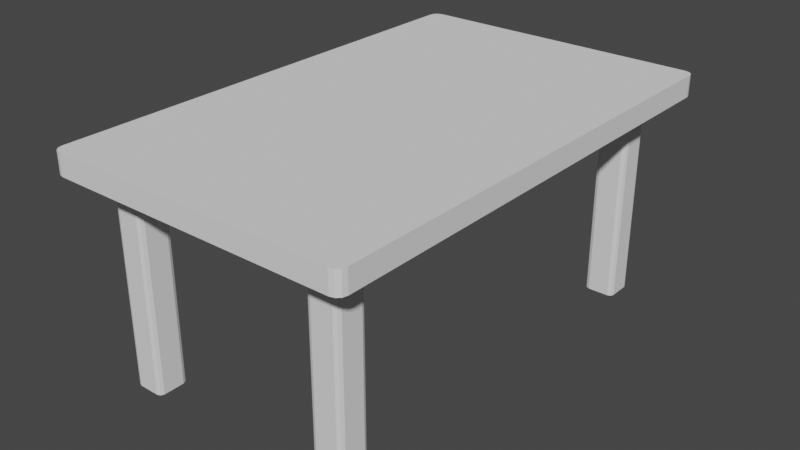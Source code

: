 # Source: table_rec160.blend  (saved by Blender 3.4.6; exported with 4.5.12 LTS)
import bpy
from mathutils import Matrix  # noqa: F401  (used for matrix-valued properties, if any)

bpy.ops.wm.read_factory_settings(use_empty=True)
scene = bpy.context.scene
scene.name = 'Scene'

# ---- collections
col_collection = bpy.data.collections.new('Collection'); scene.collection.children.link(col_collection)

# ---- world
world_world = bpy.data.worlds.new('World'); scene.world = world_world
world_world.use_nodes = True; world_world.node_tree.nodes.clear()
_N = world_world.node_tree.nodes; _L = world_world.node_tree.links
n0 = _N.new('ShaderNodeOutputWorld'); n0.name = 'World Output'; n0.location = (300, 300)
n1 = _N.new('ShaderNodeBackground'); n1.name = 'Background'; n1.location = (10, 300)
n1.inputs[0].default_value = (0.05088, 0.05088, 0.05088, 1.0)
_L.new(n1.outputs[0], n0.inputs[0])
n0.is_active_output = True
world_world.color = (0.05088, 0.05088, 0.05088)
world_world.use_sun_shadow = False
world_world.sun_shadow_jitter_overblur = 0.0

# ---- meshes
me_x = bpy.data.meshes.new('Куб')
me_x.from_pydata([(-0.3847, -0.7011, -0.0798), (-0.3997, -0.6861, -0.0798), (-0.3953, -0.6967, -0.0798), (-0.3997, -0.6861, -0.02982), (-0.3847, -0.7011, -0.02982), (-0.3953, -0.6967, -0.02982), (-0.3997, 0.6861, -0.0798), (-0.3847, 0.7011, -0.0798), (-0.3953, 0.6967, -0.0798), (-0.3847, 0.7011, -0.02982), (-0.3997, 0.6861, -0.02982), (-0.3953, 0.6967, -0.02982), (0.4002, -0.6861, -0.0798), (0.3852, -0.7011, -0.0798), (0.3958, -0.6967, -0.0798), (0.3852, -0.7011, -0.02982), (0.4002, -0.6861, -0.02982), (0.3958, -0.6967, -0.02982), (0.3852, 0.7011, -0.0798), (0.4002, 0.6861, -0.0798), (0.3958, 0.6967, -0.0798), (0.4002, 0.6861, -0.02982), (0.3852, 0.7011, -0.02982), (0.3958, 0.6967, -0.02982), (-0.3847, -0.7011, -0.6998), (-0.3997, -0.6861, -0.6998), (-0.3953, -0.6967, -0.6998), (-0.3997, -0.6861, -0.0798), (-0.3847, -0.7011, -0.0798), (-0.3953, -0.6967, -0.0798), (-0.3997, -0.6161, -0.6998), (-0.3847, -0.6011, -0.6998), (-0.3953, -0.6055, -0.6998), (-0.3847, -0.6011, -0.0798), (-0.3997, -0.6161, -0.0798), (-0.3953, -0.6055, -0.0798), (-0.2997, -0.6861, -0.6998), (-0.3147, -0.7011, -0.6998), (-0.3041, -0.6967, -0.6998), (-0.3147, -0.7011, -0.0798), (-0.2997, -0.6861, -0.0798), (-0.3041, -0.6967, -0.0798), (-0.3147, -0.6011, -0.6998), (-0.2997, -0.6161, -0.6998), (-0.3041, -0.6055, -0.6998), (-0.2997, -0.6161, -0.0798), (-0.3147, -0.6011, -0.0798), (-0.3041, -0.6055, -0.0798), (-0.3847, 0.6011, -0.6996), (-0.3997, 0.6161, -0.6996), (-0.3953, 0.6055, -0.6996), (-0.3997, 0.6161, -0.0798), (-0.3847, 0.6011, -0.0798), (-0.3953, 0.6055, -0.0798), (-0.3997, 0.6861, -0.6996), (-0.3847, 0.7011, -0.6996), (-0.3953, 0.6967, -0.6996), (-0.3847, 0.7011, -0.0798), (-0.3997, 0.6861, -0.0798), (-0.3953, 0.6967, -0.0798), (-0.2997, 0.6161, -0.6996), (-0.3147, 0.6011, -0.6996), (-0.3041, 0.6055, -0.6996), (-0.3147, 0.6011, -0.0798), (-0.2997, 0.6161, -0.0798), (-0.3041, 0.6055, -0.0798), (-0.3147, 0.7011, -0.6996), (-0.2997, 0.6861, -0.6996), (-0.3041, 0.6967, -0.6996), (-0.2997, 0.6861, -0.0798), (-0.3147, 0.7011, -0.0798), (-0.3041, 0.6967, -0.0798), (0.3152, -0.7011, -0.7), (0.3002, -0.6861, -0.7), (0.3046, -0.6967, -0.7), (0.3002, -0.6861, -0.07979), (0.3152, -0.7011, -0.07979), (0.3046, -0.6967, -0.07979), (0.3002, -0.6161, -0.7), (0.3152, -0.6011, -0.7), (0.3046, -0.6055, -0.7), (0.3152, -0.6011, -0.07979), (0.3002, -0.6161, -0.07979), (0.3046, -0.6055, -0.07979), (0.4002, -0.6861, -0.7), (0.3852, -0.7011, -0.7), (0.3958, -0.6967, -0.7), (0.3852, -0.7011, -0.07979), (0.4002, -0.6861, -0.07979), (0.3958, -0.6967, -0.07979), (0.3852, -0.6011, -0.7), (0.4002, -0.6161, -0.7), (0.3958, -0.6055, -0.7), (0.4002, -0.6161, -0.07979), (0.3852, -0.6011, -0.07979), (0.3958, -0.6055, -0.07979), (0.3152, 0.6011, -0.6996), (0.3002, 0.6161, -0.6996), (0.3046, 0.6055, -0.6996), (0.3002, 0.6161, -0.07979), (0.3152, 0.6011, -0.07979), (0.3046, 0.6055, -0.07979), (0.3002, 0.6861, -0.6996), (0.3152, 0.7011, -0.6996), (0.3046, 0.6967, -0.6996), (0.3152, 0.7011, -0.07979), (0.3002, 0.6861, -0.07979), (0.3046, 0.6967, -0.07979), (0.4002, 0.6161, -0.6996), (0.3852, 0.6011, -0.6996), (0.3958, 0.6055, -0.6996), (0.3852, 0.6011, -0.07979), (0.4002, 0.6161, -0.07979), (0.3958, 0.6055, -0.07979), (0.3852, 0.7011, -0.6996), (0.4002, 0.6861, -0.6996), (0.3958, 0.6967, -0.6996), (0.4002, 0.6861, -0.07979), (0.3852, 0.7011, -0.07979), (0.3958, 0.6967, -0.07979), (-0.4705, -0.8, 0.03988), (-0.5005, -0.77, 0.03988), (-0.4855, -0.796, 0.03988), (-0.4965, -0.785, 0.03988), (-0.5005, -0.77, -0.0301), (-0.4705, -0.8, -0.0301), (-0.4965, -0.785, -0.0301), (-0.4855, -0.796, -0.0301), (-0.5005, 0.77, 0.03988), (-0.4705, 0.8, 0.03988), (-0.4965, 0.785, 0.03988), (-0.4855, 0.796, 0.03988), (-0.4705, 0.8, -0.0301), (-0.5005, 0.77, -0.0301), (-0.4855, 0.796, -0.0301), (-0.4965, 0.785, -0.0301), (0.5005, -0.77, 0.03988), (0.4705, -0.8, 0.03988), (0.4965, -0.785, 0.03988), (0.4855, -0.796, 0.03988), (0.4705, -0.8, -0.0301), (0.5005, -0.77, -0.0301), (0.4855, -0.796, -0.0301), (0.4965, -0.785, -0.0301), (0.4705, 0.8, 0.03988), (0.5005, 0.77, 0.03988), (0.4855, 0.796, 0.03988), (0.4965, 0.785, 0.03988), (0.5005, 0.77, -0.0301), (0.4705, 0.8, -0.0301), (0.4965, 0.785, -0.0301), (0.4855, 0.796, -0.0301)], [], [(13, 15, 4, 0), (19, 21, 16, 12), (30, 32, 31, 42, 44, 43, 36, 38, 37, 24, 26, 25), (21, 23, 22, 9, 11, 10, 3, 5, 4, 15, 17, 16), (1, 3, 10, 6), (7, 9, 22, 18), (37, 39, 28, 24), (43, 45, 40, 36), (54, 56, 55, 66, 68, 67, 60, 62, 61, 48, 50, 49), (45, 47, 46, 33, 35, 34, 27, 29, 28, 39, 41, 40), (25, 27, 34, 30), (31, 33, 46, 42), (61, 63, 52, 48), (67, 69, 64, 60), (78, 80, 79, 90, 92, 91, 84, 86, 85, 72, 74, 73), (69, 71, 70, 57, 59, 58, 51, 53, 52, 63, 65, 64), (49, 51, 58, 54), (55, 57, 70, 66), (85, 87, 76, 72), (91, 93, 88, 84), (102, 104, 103, 114, 116, 115, 108, 110, 109, 96, 98, 97), (93, 95, 94, 81, 83, 82, 75, 77, 76, 87, 89, 88), (73, 75, 82, 78), (79, 81, 94, 90), (109, 111, 100, 96), (115, 117, 112, 108), (117, 119, 118, 105, 107, 106, 99, 101, 100, 111, 113, 112), (97, 99, 106, 102), (103, 105, 118, 114), (0, 4, 5, 2), (2, 5, 3, 1), (9, 7, 8, 11), (11, 8, 6, 10), (21, 19, 20, 23), (23, 20, 18, 22), (15, 13, 14, 17), (17, 14, 12, 16), (24, 28, 29, 26), (26, 29, 27, 25), (33, 31, 32, 35), (35, 32, 30, 34), (45, 43, 44, 47), (47, 44, 42, 46), (39, 37, 38, 41), (41, 38, 36, 40), (48, 52, 53, 50), (50, 53, 51, 49), (57, 55, 56, 59), (59, 56, 54, 58), (69, 67, 68, 71), (71, 68, 66, 70), (63, 61, 62, 65), (65, 62, 60, 64), (72, 76, 77, 74), (74, 77, 75, 73), (81, 79, 80, 83), (83, 80, 78, 82), (93, 91, 92, 95), (95, 92, 90, 94), (87, 85, 86, 89), (89, 86, 84, 88), (96, 100, 101, 98), (98, 101, 99, 97), (105, 103, 104, 107), (107, 104, 102, 106), (117, 115, 116, 119), (119, 116, 114, 118), (111, 109, 110, 113), (113, 110, 108, 112), (6, 8, 7, 18, 20, 19, 12, 14, 13, 0, 2, 1), (137, 140, 125, 120), (145, 148, 141, 136), (148, 150, 151, 149, 132, 134, 135, 133, 124, 126, 127, 125, 140, 142, 143, 141), (121, 124, 133, 128), (129, 132, 149, 144), (120, 125, 127, 122), (122, 127, 126, 123), (123, 126, 124, 121), (132, 129, 131, 134), (134, 131, 130, 135), (135, 130, 128, 133), (148, 145, 147, 150), (150, 147, 146, 151), (151, 146, 144, 149), (140, 137, 139, 142), (142, 139, 138, 143), (143, 138, 136, 141), (128, 130, 131, 129, 144, 146, 147, 145, 136, 138, 139, 137, 120, 122, 123, 121)])
_uv = me_x.uv_layers.new(name='UVКарта')
_uv.uv.foreach_set('vector', [0.375, 0.7542, 0.625, 0.7542, 0.625, 0.9958, 0.375, 0.9958, 0.375, 0.5019, 0.625, 0.5019, 0.625, 0.7481, 0.375, 0.7481, 0.125, 0.5375, 0.136, 0.511, 0.1625, 0.5, 0.3375, 0.5, 0.364, 0.511, 0.375, 0.5375, 0.375, 0.7125, 0.364, 0.739, 0.3375, 0.75, 0.1625, 0.75, 0.136, 0.739, 0.125, 0.7125, 0.625, 0.5019, 0.6262, 0.5005, 0.6292, 0.5, 0.8708, 0.5, 0.8738, 0.5005, 0.875, 0.5019, 0.875, 0.7481, 0.8738, 0.7495, 0.8708, 0.75, 0.6292, 0.75, 0.6262, 0.7495, 0.625, 0.7481, 0.375, 0.001875, 0.625, 0.001875, 0.625, 0.2481, 0.375, 0.2481, 0.375, 0.2542, 0.625, 0.2542, 0.625, 0.4958, 0.375, 0.4958, 0.375, 0.7875, 0.625, 0.7875, 0.625, 0.9625, 0.375, 0.9625, 0.375, 0.5375, 0.625, 0.5375, 0.625, 0.7125, 0.375, 0.7125, 0.125, 0.5375, 0.136, 0.511, 0.1625, 0.5, 0.3375, 0.5, 0.364, 0.511, 0.375, 0.5375, 0.375, 0.7125, 0.364, 0.739, 0.3375, 0.75, 0.1625, 0.75, 0.136, 0.739, 0.125, 0.7125, 0.625, 0.5375, 0.636, 0.511, 0.6625, 0.5, 0.8375, 0.5, 0.864, 0.511, 0.875, 0.5375, 0.875, 0.7125, 0.864, 0.739, 0.8375, 0.75, 0.6625, 0.75, 0.636, 0.739, 0.625, 0.7125, 0.375, 0.0375, 0.625, 0.0375, 0.625, 0.2125, 0.375, 0.2125, 0.375, 0.2875, 0.625, 0.2875, 0.625, 0.4625, 0.375, 0.4625, 0.375, 0.7875, 0.625, 0.7875, 0.625, 0.9625, 0.375, 0.9625, 0.375, 0.5375, 0.625, 0.5375, 0.625, 0.7125, 0.375, 0.7125, 0.125, 0.5375, 0.136, 0.511, 0.1625, 0.5, 0.3375, 0.5, 0.364, 0.511, 0.375, 0.5375, 0.375, 0.7125, 0.364, 0.739, 0.3375, 0.75, 0.1625, 0.75, 0.136, 0.739, 0.125, 0.7125, 0.625, 0.5375, 0.636, 0.511, 0.6625, 0.5, 0.8375, 0.5, 0.864, 0.511, 0.875, 0.5375, 0.875, 0.7125, 0.864, 0.739, 0.8375, 0.75, 0.6625, 0.75, 0.636, 0.739, 0.625, 0.7125, 0.375, 0.0375, 0.625, 0.0375, 0.625, 0.2125, 0.375, 0.2125, 0.375, 0.2875, 0.625, 0.2875, 0.625, 0.4625, 0.375, 0.4625, 0.375, 0.7875, 0.625, 0.7875, 0.625, 0.9625, 0.375, 0.9625, 0.375, 0.5375, 0.625, 0.5375, 0.625, 0.7125, 0.375, 0.7125, 0.125, 0.5375, 0.136, 0.511, 0.1625, 0.5, 0.3375, 0.5, 0.364, 0.511, 0.375, 0.5375, 0.375, 0.7125, 0.364, 0.739, 0.3375, 0.75, 0.1625, 0.75, 0.136, 0.739, 0.125, 0.7125, 0.625, 0.5375, 0.636, 0.511, 0.6625, 0.5, 0.8375, 0.5, 0.864, 0.511, 0.875, 0.5375, 0.875, 0.7125, 0.864, 0.739, 0.8375, 0.75, 0.6625, 0.75, 0.636, 0.739, 0.625, 0.7125, 0.375, 0.0375, 0.625, 0.0375, 0.625, 0.2125, 0.375, 0.2125, 0.375, 0.2875, 0.625, 0.2875, 0.625, 0.4625, 0.375, 0.4625, 0.375, 0.7875, 0.625, 0.7875, 0.625, 0.9625, 0.375, 0.9625, 0.375, 0.5375, 0.625, 0.5375, 0.625, 0.7125, 0.375, 0.7125, 0.625, 0.5375, 0.636, 0.511, 0.6625, 0.5, 0.8375, 0.5, 0.864, 0.511, 0.875, 0.5375, 0.875, 0.7125, 0.864, 0.739, 0.8375, 0.75, 0.6625, 0.75, 0.636, 0.739, 0.625, 0.7125, 0.375, 0.0375, 0.625, 0.0375, 0.625, 0.2125, 0.375, 0.2125, 0.375, 0.2875, 0.625, 0.2875, 0.625, 0.4625, 0.375, 0.4625, 0.375, 0.9958, 0.625, 0.9958, 0.625, 1.0, 0.375, 1.0, 0.375, 0.0, 0.625, 0.0, 0.625, 0.001875, 0.375, 0.001875, 0.625, 0.2542, 0.375, 0.2542, 0.375, 0.25, 0.625, 0.25, 0.625, 0.25, 0.375, 0.25, 0.375, 0.2481, 0.625, 0.2481, 0.625, 0.5019, 0.375, 0.5019, 0.375, 0.5, 0.625, 0.5, 0.625, 0.5, 0.375, 0.5, 0.375, 0.4958, 0.625, 0.4958, 0.625, 0.7542, 0.375, 0.7542, 0.375, 0.75, 0.625, 0.75, 0.625, 0.75, 0.375, 0.75, 0.375, 0.7481, 0.625, 0.7481, 0.375, 0.9625, 0.625, 0.9625, 0.625, 1.0, 0.375, 1.0, 0.375, 0.0, 0.625, 0.0, 0.625, 0.0375, 0.375, 0.0375, 0.625, 0.2875, 0.375, 0.2875, 0.375, 0.25, 0.625, 0.25, 0.625, 0.25, 0.375, 0.25, 0.375, 0.2125, 0.625, 0.2125, 0.625, 0.5375, 0.375, 0.5375, 0.375, 0.5, 0.625, 0.5, 0.625, 0.5, 0.375, 0.5, 0.375, 0.4625, 0.625, 0.4625, 0.625, 0.7875, 0.375, 0.7875, 0.375, 0.75, 0.625, 0.75, 0.625, 0.75, 0.375, 0.75, 0.375, 0.7125, 0.625, 0.7125, 0.375, 0.9625, 0.625, 0.9625, 0.625, 1.0, 0.375, 1.0, 0.375, 0.0, 0.625, 0.0, 0.625, 0.0375, 0.375, 0.0375, 0.625, 0.2875, 0.375, 0.2875, 0.375, 0.25, 0.625, 0.25, 0.625, 0.25, 0.375, 0.25, 0.375, 0.2125, 0.625, 0.2125, 0.625, 0.5375, 0.375, 0.5375, 0.375, 0.5, 0.625, 0.5, 0.625, 0.5, 0.375, 0.5, 0.375, 0.4625, 0.625, 0.4625, 0.625, 0.7875, 0.375, 0.7875, 0.375, 0.75, 0.625, 0.75, 0.625, 0.75, 0.375, 0.75, 0.375, 0.7125, 0.625, 0.7125, 0.375, 0.9625, 0.625, 0.9625, 0.625, 1.0, 0.375, 1.0, 0.375, 0.0, 0.625, 0.0, 0.625, 0.0375, 0.375, 0.0375, 0.625, 0.2875, 0.375, 0.2875, 0.375, 0.25, 0.625, 0.25, 0.625, 0.25, 0.375, 0.25, 0.375, 0.2125, 0.625, 0.2125, 0.625, 0.5375, 0.375, 0.5375, 0.375, 0.5, 0.625, 0.5, 0.625, 0.5, 0.375, 0.5, 0.375, 0.4625, 0.625, 0.4625, 0.625, 0.7875, 0.375, 0.7875, 0.375, 0.75, 0.625, 0.75, 0.625, 0.75, 0.375, 0.75, 0.375, 0.7125, 0.625, 0.7125, 0.375, 0.9625, 0.625, 0.9625, 0.625, 1.0, 0.375, 1.0, 0.375, 0.0, 0.625, 0.0, 0.625, 0.0375, 0.375, 0.0375, 0.625, 0.2875, 0.375, 0.2875, 0.375, 0.25, 0.625, 0.25, 0.625, 0.25, 0.375, 0.25, 0.375, 0.2125, 0.625, 0.2125, 0.625, 0.5375, 0.375, 0.5375, 0.375, 0.5, 0.625, 0.5, 0.625, 0.5, 0.375, 0.5, 0.375, 0.4625, 0.625, 0.4625, 0.625, 0.7875, 0.375, 0.7875, 0.375, 0.75, 0.625, 0.75, 0.625, 0.75, 0.375, 0.75, 0.375, 0.7125, 0.625, 0.7125, 0.125, 0.5019, 0.1262, 0.5005, 0.1292, 0.5, 0.3708, 0.5, 0.3738, 0.5005, 0.375, 0.5019, 0.375, 0.7481, 0.3738, 0.7495, 0.3708, 0.75, 0.1292, 0.75, 0.1262, 0.7495, 0.125, 0.7481, 0.375, 0.7575, 0.625, 0.7575, 0.625, 0.9925, 0.375, 0.9925, 0.375, 0.5047, 0.625, 0.5047, 0.625, 0.7453, 0.375, 0.7453, 0.625, 0.5047, 0.626, 0.5023, 0.6287, 0.5006, 0.6325, 0.5, 0.8675, 0.5, 0.8713, 0.5006, 0.874, 0.5023, 0.875, 0.5047, 0.875, 0.7453, 0.874, 0.7477, 0.8713, 0.7494, 0.8675, 0.75, 0.6325, 0.75, 0.6287, 0.7494, 0.626, 0.7477, 0.625, 0.7453, 0.375, 0.004688, 0.625, 0.004687, 0.625, 0.2453, 0.375, 0.2453, 0.375, 0.2575, 0.625, 0.2575, 0.625, 0.4925, 0.375, 0.4925, 0.375, 0.9925, 0.625, 0.9925, 0.625, 1.0, 0.375, 1.0, 0.375, 0.0, 0.625, 0.0, 0.625, 0.002344, 0.375, 0.002344, 0.375, 0.002344, 0.625, 0.002344, 0.625, 0.004687, 0.375, 0.004688, 0.625, 0.2575, 0.375, 0.2575, 0.375, 0.2537, 0.625, 0.2537, 0.625, 0.2537, 0.375, 0.2537, 0.375, 0.2477, 0.625, 0.2477, 0.625, 0.2477, 0.375, 0.2477, 0.375, 0.2453, 0.625, 0.2453, 0.625, 0.5047, 0.375, 0.5047, 0.375, 0.5023, 0.625, 0.5023, 0.625, 0.5023, 0.375, 0.5023, 0.375, 0.4963, 0.625, 0.4963, 0.625, 0.4963, 0.375, 0.4963, 0.375, 0.4925, 0.625, 0.4925, 0.625, 0.7575, 0.375, 0.7575, 0.375, 0.7537, 0.625, 0.7537, 0.625, 0.7537, 0.375, 0.7537, 0.375, 0.7477, 0.625, 0.7477, 0.625, 0.7477, 0.375, 0.7477, 0.375, 0.7453, 0.625, 0.7453, 0.125, 0.5047, 0.126, 0.5023, 0.1287, 0.5006, 0.1325, 0.5, 0.3675, 0.5, 0.3713, 0.5006, 0.374, 0.5023, 0.375, 0.5047, 0.375, 0.7453, 0.374, 0.7477, 0.3713, 0.7494, 0.3675, 0.75, 0.1325, 0.75, 0.1287, 0.7494, 0.126, 0.7477, 0.125, 0.7453])
me_x.update()

# ---- objects
ob_x = bpy.data.objects.new('Куб', me_x)

# ---- transforms, parenting, visibility, modifiers, constraints
ob_x.location = (0.0, 0.0, 0.7)

# ---- collection membership
col_collection.objects.link(ob_x)

# ---- scene / render settings (as saved in the file)
scene.frame_start = 1; scene.frame_end = 250; scene.frame_set(1)
scene.render.engine = 'BLENDER_EEVEE_NEXT'
scene.cycles.sampling_pattern = 'TABULATED_SOBOL'
scene.cycles.use_light_tree = False
scene.view_settings.view_transform = 'Filmic'
bpy.context.view_layer.update()

# ---- added for rendering (the .blend has no active camera and no usable light): camera, sun
cam_auto = bpy.data.cameras.new('AutoCamera')
cam_auto.lens = 50.0
cam_auto.sensor_width = 36.0
cam_auto.clip_end = 1000.0
ob_auto_camera = bpy.data.objects.new('AutoCamera', cam_auto)
scene.collection.objects.link(ob_auto_camera)
ob_auto_camera.location = (1.87561, -2.25073, 1.87041)
ob_auto_camera.rotation_euler = (1.09748, -7.21219e-08, 0.694738)
scene.camera = ob_auto_camera
light_auto_sun = bpy.data.lights.new('AutoSun', 'SUN')
light_auto_sun.energy = 3.0
light_auto_sun.angle = 0.0523599
ob_auto_sun = bpy.data.objects.new('AutoSun', light_auto_sun)
scene.collection.objects.link(ob_auto_sun)
ob_auto_sun.rotation_euler = (0.872665, 0.174533, 0.523599)
bpy.context.view_layer.update()
